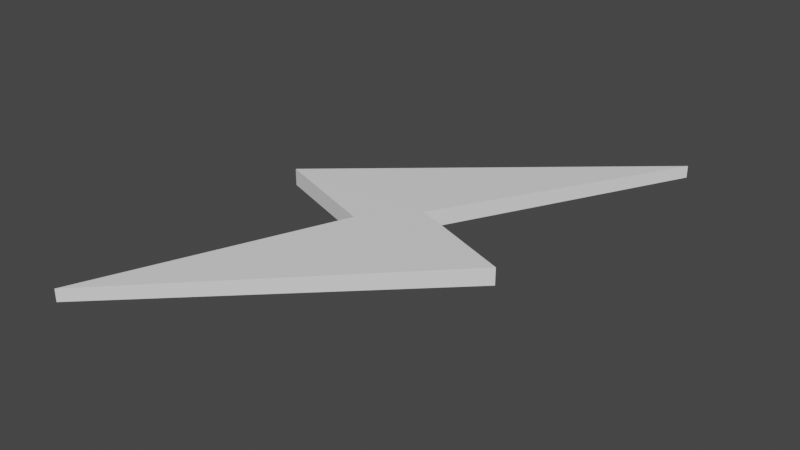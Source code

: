 # Source: lightning.blend  (saved by Blender 3.4.6; exported with 4.5.12 LTS)
import bpy
from mathutils import Matrix  # noqa: F401  (used for matrix-valued properties, if any)

bpy.ops.wm.read_factory_settings(use_empty=True)
scene = bpy.context.scene
scene.name = 'Scene'

# ---- collections
col_collection = bpy.data.collections.new('Collection'); scene.collection.children.link(col_collection)

# ---- world
world_world = bpy.data.worlds.new('World'); scene.world = world_world
world_world.use_nodes = True; world_world.node_tree.nodes.clear()
_N = world_world.node_tree.nodes; _L = world_world.node_tree.links
n0 = _N.new('ShaderNodeOutputWorld'); n0.name = 'World Output'; n0.location = (300, 300)
n1 = _N.new('ShaderNodeBackground'); n1.name = 'Background'; n1.location = (10, 300)
n1.inputs[0].default_value = (0.05088, 0.05088, 0.05088, 1.0)
_L.new(n1.outputs[0], n0.inputs[0])
n0.is_active_output = True
world_world.color = (0.05088, 0.05088, 0.05088)
world_world.use_sun_shadow = False
world_world.sun_shadow_jitter_overblur = 0.0

# ---- meshes
me_plane = bpy.data.meshes.new('Plane')
me_plane.from_pydata([(-0.05434, -0.07447, 0.0), (-0.3179, -0.7096, -0.00628), (-0.3492, 0.03327, 0.0), (0.05493, 0.05099, 0.0), (0.339, -0.05892, 0.0), (0.4031, 0.7018, -0.00628), (-0.05434, -0.07447, -0.04484), (-0.3179, -0.7096, -0.03856), (-0.3492, 0.03327, -0.04484), (0.05493, 0.05099, -0.04484), (0.339, -0.05892, -0.04484), (0.4031, 0.7018, -0.03856)], [], [(0, 1, 4, 3, 5, 2), (6, 8, 11, 9, 10, 7), (1, 7, 10, 4), (4, 10, 9, 3), (2, 8, 6, 0), (3, 9, 11, 5), (5, 11, 8, 2), (0, 6, 7, 1)])
_uv = me_plane.uv_layers.new(name='UVMap')
_uv.uv.foreach_set('vector', [0.0, 0.0, 1.0, 0.0, 1.0, 0.5, 1.0, 1.0, 0.5, 1.0, 0.0, 1.0, 0.0, 0.0, 0.0, 1.0, 0.5, 1.0, 1.0, 1.0, 1.0, 0.5, 1.0, 0.0, 1.0, 0.0, 1.0, 0.0, 1.0, 0.5, 1.0, 0.5, 1.0, 0.5, 1.0, 0.5, 1.0, 1.0, 1.0, 1.0, 0.0, 1.0, 0.0, 1.0, 0.0, 0.0, 0.0, 0.0, 1.0, 1.0, 1.0, 1.0, 0.5, 1.0, 0.5, 1.0, 0.5, 1.0, 0.5, 1.0, 0.0, 1.0, 0.0, 1.0, 0.0, 0.0, 0.0, 0.0, 1.0, 0.0, 1.0, 0.0])
me_plane.update()

# ---- objects
ob_lightning = bpy.data.objects.new('lightning', me_plane)

# ---- transforms, parenting, visibility, modifiers, constraints
ob_lightning.location = (0.0, 0.0, 0.0)

# ---- collection membership
col_collection.objects.link(ob_lightning)

# ---- scene / render settings (as saved in the file)
scene.frame_start = 1; scene.frame_end = 250; scene.frame_set(1)
scene.render.engine = 'BLENDER_EEVEE_NEXT'
scene.cycles.sampling_pattern = 'TABULATED_SOBOL'
scene.cycles.use_light_tree = False
scene.view_settings.view_transform = 'Filmic'
bpy.context.view_layer.update()

# ---- added for rendering (the .blend has no active camera and no usable light): camera, sun
cam_auto = bpy.data.cameras.new('AutoCamera')
cam_auto.lens = 50.0
cam_auto.sensor_width = 36.0
cam_auto.clip_end = 1000.0
ob_auto_camera = bpy.data.objects.new('AutoCamera', cam_auto)
scene.collection.objects.link(ob_auto_camera)
ob_auto_camera.location = (1.50734, -1.78037, 1.16187)
ob_auto_camera.rotation_euler = (1.09748, -7.21219e-08, 0.694738)
scene.camera = ob_auto_camera
light_auto_sun = bpy.data.lights.new('AutoSun', 'SUN')
light_auto_sun.energy = 3.0
light_auto_sun.angle = 0.0523599
ob_auto_sun = bpy.data.objects.new('AutoSun', light_auto_sun)
scene.collection.objects.link(ob_auto_sun)
ob_auto_sun.rotation_euler = (0.872665, 0.174533, 0.523599)
bpy.context.view_layer.update()
